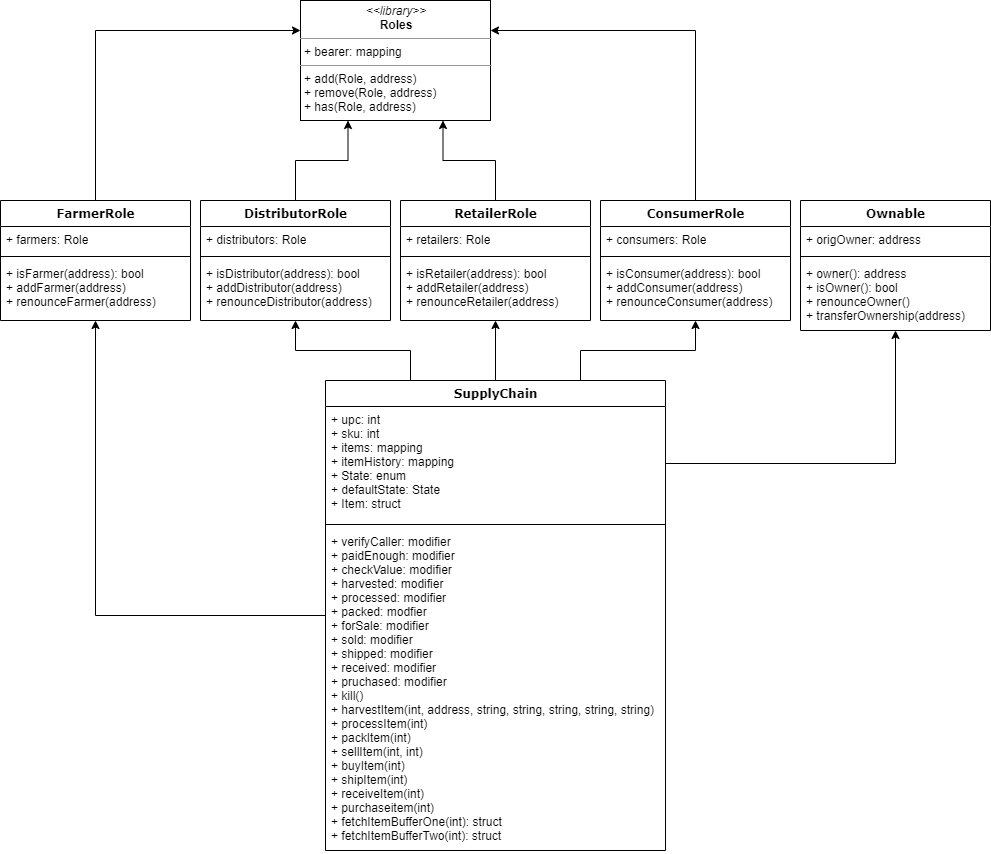

The diagram above was exported from draw.io. Its source (the exported page's mxGraphModel, read from the mxfile embedded in the PNG):
<mxGraphModel dx="2062" dy="724" grid="1" gridSize="10" guides="1" tooltips="1" connect="1" arrows="1" fold="1" page="1" pageScale="1" pageWidth="1100" pageHeight="850" background="#ffffff" math="0" shadow="0">
  <root>
    <mxCell id="0" />
    <mxCell id="1" parent="0" />
    <mxCell id="gOpfiGQM_KFgWRmuKFJa-22" style="edgeStyle=orthogonalEdgeStyle;rounded=0;orthogonalLoop=1;jettySize=auto;html=1;exitX=0.5;exitY=0;exitDx=0;exitDy=0;entryX=0;entryY=0.25;entryDx=0;entryDy=0;" edge="1" parent="1" source="235556782a83e6d0-1" target="b94bc138ca980ef-1">
      <mxGeometry relative="1" as="geometry" />
    </mxCell>
    <mxCell id="235556782a83e6d0-1" value="FarmerRole" style="swimlane;html=1;fontStyle=1;align=center;verticalAlign=top;childLayout=stackLayout;horizontal=1;startSize=26;horizontalStack=0;resizeParent=1;resizeLast=0;collapsible=1;marginBottom=0;swimlaneFillColor=#ffffff;rounded=0;shadow=0;comic=0;labelBackgroundColor=none;strokeWidth=1;fillColor=none;fontFamily=Verdana;fontSize=12" parent="1" vertex="1">
      <mxGeometry x="40" y="250" width="190" height="120" as="geometry" />
    </mxCell>
    <mxCell id="235556782a83e6d0-2" value="+ farmers: Role" style="text;html=1;strokeColor=none;fillColor=none;align=left;verticalAlign=top;spacingLeft=4;spacingRight=4;whiteSpace=wrap;overflow=hidden;rotatable=0;points=[[0,0.5],[1,0.5]];portConstraint=eastwest;" parent="235556782a83e6d0-1" vertex="1">
      <mxGeometry y="26" width="190" height="26" as="geometry" />
    </mxCell>
    <mxCell id="235556782a83e6d0-6" value="" style="line;html=1;strokeWidth=1;fillColor=none;align=left;verticalAlign=middle;spacingTop=-1;spacingLeft=3;spacingRight=3;rotatable=0;labelPosition=right;points=[];portConstraint=eastwest;" parent="235556782a83e6d0-1" vertex="1">
      <mxGeometry y="52" width="190" height="8" as="geometry" />
    </mxCell>
    <mxCell id="235556782a83e6d0-7" value="+ isFarmer(address): bool&lt;br&gt;+ addFarmer(address)&lt;br&gt;+ renounceFarmer(address)" style="text;html=1;strokeColor=none;fillColor=none;align=left;verticalAlign=top;spacingLeft=4;spacingRight=4;whiteSpace=wrap;overflow=hidden;rotatable=0;points=[[0,0.5],[1,0.5]];portConstraint=eastwest;" parent="235556782a83e6d0-1" vertex="1">
      <mxGeometry y="60" width="190" height="60" as="geometry" />
    </mxCell>
    <mxCell id="b94bc138ca980ef-1" value="&lt;p style=&quot;margin: 0px ; margin-top: 4px ; text-align: center&quot;&gt;&lt;i&gt;&amp;lt;&amp;lt;library&amp;gt;&amp;gt;&lt;/i&gt;&lt;br&gt;&lt;b&gt;Roles&lt;/b&gt;&lt;/p&gt;&lt;hr size=&quot;1&quot;&gt;&lt;p style=&quot;margin: 0px ; margin-left: 4px&quot;&gt;+ bearer: mapping&lt;br&gt;&lt;/p&gt;&lt;hr size=&quot;1&quot;&gt;&lt;p style=&quot;margin: 0px ; margin-left: 4px&quot;&gt;+ add(Role, address)&lt;br&gt;+ remove(Role, address)&lt;/p&gt;&lt;p style=&quot;margin: 0px ; margin-left: 4px&quot;&gt;+ has(Role, address)&lt;/p&gt;" style="verticalAlign=top;align=left;overflow=fill;fontSize=12;fontFamily=Helvetica;html=1;rounded=0;shadow=0;comic=0;labelBackgroundColor=none;strokeWidth=1" parent="1" vertex="1">
      <mxGeometry x="340" y="50" width="190" height="120" as="geometry" />
    </mxCell>
    <mxCell id="gOpfiGQM_KFgWRmuKFJa-23" style="edgeStyle=orthogonalEdgeStyle;rounded=0;orthogonalLoop=1;jettySize=auto;html=1;entryX=0.25;entryY=1;entryDx=0;entryDy=0;" edge="1" parent="1" source="gOpfiGQM_KFgWRmuKFJa-6" target="b94bc138ca980ef-1">
      <mxGeometry relative="1" as="geometry" />
    </mxCell>
    <mxCell id="gOpfiGQM_KFgWRmuKFJa-6" value="DistributorRole" style="swimlane;html=1;fontStyle=1;align=center;verticalAlign=top;childLayout=stackLayout;horizontal=1;startSize=26;horizontalStack=0;resizeParent=1;resizeLast=0;collapsible=1;marginBottom=0;swimlaneFillColor=#ffffff;rounded=0;shadow=0;comic=0;labelBackgroundColor=none;strokeWidth=1;fillColor=none;fontFamily=Verdana;fontSize=12" vertex="1" parent="1">
      <mxGeometry x="240" y="250" width="190" height="120" as="geometry" />
    </mxCell>
    <mxCell id="gOpfiGQM_KFgWRmuKFJa-7" value="+ distributors: Role" style="text;html=1;strokeColor=none;fillColor=none;align=left;verticalAlign=top;spacingLeft=4;spacingRight=4;whiteSpace=wrap;overflow=hidden;rotatable=0;points=[[0,0.5],[1,0.5]];portConstraint=eastwest;" vertex="1" parent="gOpfiGQM_KFgWRmuKFJa-6">
      <mxGeometry y="26" width="190" height="26" as="geometry" />
    </mxCell>
    <mxCell id="gOpfiGQM_KFgWRmuKFJa-8" value="" style="line;html=1;strokeWidth=1;fillColor=none;align=left;verticalAlign=middle;spacingTop=-1;spacingLeft=3;spacingRight=3;rotatable=0;labelPosition=right;points=[];portConstraint=eastwest;" vertex="1" parent="gOpfiGQM_KFgWRmuKFJa-6">
      <mxGeometry y="52" width="190" height="8" as="geometry" />
    </mxCell>
    <mxCell id="gOpfiGQM_KFgWRmuKFJa-9" value="+ isDistributor(address): bool&lt;br&gt;+ addDistributor(address)&lt;br&gt;+ renounceDistributor(address)" style="text;html=1;strokeColor=none;fillColor=none;align=left;verticalAlign=top;spacingLeft=4;spacingRight=4;whiteSpace=wrap;overflow=hidden;rotatable=0;points=[[0,0.5],[1,0.5]];portConstraint=eastwest;" vertex="1" parent="gOpfiGQM_KFgWRmuKFJa-6">
      <mxGeometry y="60" width="190" height="60" as="geometry" />
    </mxCell>
    <mxCell id="gOpfiGQM_KFgWRmuKFJa-24" style="edgeStyle=orthogonalEdgeStyle;rounded=0;orthogonalLoop=1;jettySize=auto;html=1;exitX=0.5;exitY=0;exitDx=0;exitDy=0;entryX=0.75;entryY=1;entryDx=0;entryDy=0;" edge="1" parent="1" source="gOpfiGQM_KFgWRmuKFJa-10" target="b94bc138ca980ef-1">
      <mxGeometry relative="1" as="geometry" />
    </mxCell>
    <mxCell id="gOpfiGQM_KFgWRmuKFJa-10" value="RetailerRole" style="swimlane;html=1;fontStyle=1;align=center;verticalAlign=top;childLayout=stackLayout;horizontal=1;startSize=26;horizontalStack=0;resizeParent=1;resizeLast=0;collapsible=1;marginBottom=0;swimlaneFillColor=#ffffff;rounded=0;shadow=0;comic=0;labelBackgroundColor=none;strokeWidth=1;fillColor=none;fontFamily=Verdana;fontSize=12" vertex="1" parent="1">
      <mxGeometry x="440" y="250" width="190" height="120" as="geometry" />
    </mxCell>
    <mxCell id="gOpfiGQM_KFgWRmuKFJa-11" value="+ retailers: Role" style="text;html=1;strokeColor=none;fillColor=none;align=left;verticalAlign=top;spacingLeft=4;spacingRight=4;whiteSpace=wrap;overflow=hidden;rotatable=0;points=[[0,0.5],[1,0.5]];portConstraint=eastwest;" vertex="1" parent="gOpfiGQM_KFgWRmuKFJa-10">
      <mxGeometry y="26" width="190" height="26" as="geometry" />
    </mxCell>
    <mxCell id="gOpfiGQM_KFgWRmuKFJa-12" value="" style="line;html=1;strokeWidth=1;fillColor=none;align=left;verticalAlign=middle;spacingTop=-1;spacingLeft=3;spacingRight=3;rotatable=0;labelPosition=right;points=[];portConstraint=eastwest;" vertex="1" parent="gOpfiGQM_KFgWRmuKFJa-10">
      <mxGeometry y="52" width="190" height="8" as="geometry" />
    </mxCell>
    <mxCell id="gOpfiGQM_KFgWRmuKFJa-13" value="+ isRetailer(address): bool&lt;br&gt;+ addRetailer(address)&lt;br&gt;+ renounceRetailer(address)" style="text;html=1;strokeColor=none;fillColor=none;align=left;verticalAlign=top;spacingLeft=4;spacingRight=4;whiteSpace=wrap;overflow=hidden;rotatable=0;points=[[0,0.5],[1,0.5]];portConstraint=eastwest;" vertex="1" parent="gOpfiGQM_KFgWRmuKFJa-10">
      <mxGeometry y="60" width="190" height="60" as="geometry" />
    </mxCell>
    <mxCell id="gOpfiGQM_KFgWRmuKFJa-25" style="edgeStyle=orthogonalEdgeStyle;rounded=0;orthogonalLoop=1;jettySize=auto;html=1;exitX=0.5;exitY=0;exitDx=0;exitDy=0;entryX=1;entryY=0.25;entryDx=0;entryDy=0;" edge="1" parent="1" source="gOpfiGQM_KFgWRmuKFJa-14" target="b94bc138ca980ef-1">
      <mxGeometry relative="1" as="geometry" />
    </mxCell>
    <mxCell id="gOpfiGQM_KFgWRmuKFJa-14" value="ConsumerRole" style="swimlane;html=1;fontStyle=1;align=center;verticalAlign=top;childLayout=stackLayout;horizontal=1;startSize=26;horizontalStack=0;resizeParent=1;resizeLast=0;collapsible=1;marginBottom=0;swimlaneFillColor=#ffffff;rounded=0;shadow=0;comic=0;labelBackgroundColor=none;strokeWidth=1;fillColor=none;fontFamily=Verdana;fontSize=12" vertex="1" parent="1">
      <mxGeometry x="640" y="250" width="190" height="120" as="geometry" />
    </mxCell>
    <mxCell id="gOpfiGQM_KFgWRmuKFJa-15" value="+ consumers: Role" style="text;html=1;strokeColor=none;fillColor=none;align=left;verticalAlign=top;spacingLeft=4;spacingRight=4;whiteSpace=wrap;overflow=hidden;rotatable=0;points=[[0,0.5],[1,0.5]];portConstraint=eastwest;" vertex="1" parent="gOpfiGQM_KFgWRmuKFJa-14">
      <mxGeometry y="26" width="190" height="26" as="geometry" />
    </mxCell>
    <mxCell id="gOpfiGQM_KFgWRmuKFJa-16" value="" style="line;html=1;strokeWidth=1;fillColor=none;align=left;verticalAlign=middle;spacingTop=-1;spacingLeft=3;spacingRight=3;rotatable=0;labelPosition=right;points=[];portConstraint=eastwest;" vertex="1" parent="gOpfiGQM_KFgWRmuKFJa-14">
      <mxGeometry y="52" width="190" height="8" as="geometry" />
    </mxCell>
    <mxCell id="gOpfiGQM_KFgWRmuKFJa-17" value="+ isConsumer(address): bool&lt;br&gt;+ addConsumer(address)&lt;br&gt;+ renounceConsumer(address)" style="text;html=1;strokeColor=none;fillColor=none;align=left;verticalAlign=top;spacingLeft=4;spacingRight=4;whiteSpace=wrap;overflow=hidden;rotatable=0;points=[[0,0.5],[1,0.5]];portConstraint=eastwest;" vertex="1" parent="gOpfiGQM_KFgWRmuKFJa-14">
      <mxGeometry y="60" width="190" height="60" as="geometry" />
    </mxCell>
    <mxCell id="gOpfiGQM_KFgWRmuKFJa-18" value="Ownable" style="swimlane;html=1;fontStyle=1;align=center;verticalAlign=top;childLayout=stackLayout;horizontal=1;startSize=26;horizontalStack=0;resizeParent=1;resizeLast=0;collapsible=1;marginBottom=0;swimlaneFillColor=#ffffff;rounded=0;shadow=0;comic=0;labelBackgroundColor=none;strokeWidth=1;fillColor=none;fontFamily=Verdana;fontSize=12" vertex="1" parent="1">
      <mxGeometry x="840" y="250" width="190" height="130" as="geometry" />
    </mxCell>
    <mxCell id="gOpfiGQM_KFgWRmuKFJa-19" value="+ origOwner: address" style="text;html=1;strokeColor=none;fillColor=none;align=left;verticalAlign=top;spacingLeft=4;spacingRight=4;whiteSpace=wrap;overflow=hidden;rotatable=0;points=[[0,0.5],[1,0.5]];portConstraint=eastwest;" vertex="1" parent="gOpfiGQM_KFgWRmuKFJa-18">
      <mxGeometry y="26" width="190" height="26" as="geometry" />
    </mxCell>
    <mxCell id="gOpfiGQM_KFgWRmuKFJa-20" value="" style="line;html=1;strokeWidth=1;fillColor=none;align=left;verticalAlign=middle;spacingTop=-1;spacingLeft=3;spacingRight=3;rotatable=0;labelPosition=right;points=[];portConstraint=eastwest;" vertex="1" parent="gOpfiGQM_KFgWRmuKFJa-18">
      <mxGeometry y="52" width="190" height="8" as="geometry" />
    </mxCell>
    <mxCell id="gOpfiGQM_KFgWRmuKFJa-21" value="+ owner(): address&lt;br&gt;+ isOwner(): bool&lt;br&gt;+ renounceOwner()&lt;br&gt;+ transferOwnership(address)" style="text;html=1;strokeColor=none;fillColor=none;align=left;verticalAlign=top;spacingLeft=4;spacingRight=4;whiteSpace=wrap;overflow=hidden;rotatable=0;points=[[0,0.5],[1,0.5]];portConstraint=eastwest;" vertex="1" parent="gOpfiGQM_KFgWRmuKFJa-18">
      <mxGeometry y="60" width="190" height="60" as="geometry" />
    </mxCell>
    <mxCell id="gOpfiGQM_KFgWRmuKFJa-32" style="edgeStyle=orthogonalEdgeStyle;rounded=0;orthogonalLoop=1;jettySize=auto;html=1;" edge="1" parent="1" source="gOpfiGQM_KFgWRmuKFJa-26" target="235556782a83e6d0-1">
      <mxGeometry relative="1" as="geometry" />
    </mxCell>
    <mxCell id="gOpfiGQM_KFgWRmuKFJa-33" style="edgeStyle=orthogonalEdgeStyle;rounded=0;orthogonalLoop=1;jettySize=auto;html=1;exitX=0.25;exitY=0;exitDx=0;exitDy=0;" edge="1" parent="1" source="gOpfiGQM_KFgWRmuKFJa-26" target="gOpfiGQM_KFgWRmuKFJa-6">
      <mxGeometry relative="1" as="geometry" />
    </mxCell>
    <mxCell id="gOpfiGQM_KFgWRmuKFJa-26" value="SupplyChain" style="swimlane;html=1;fontStyle=1;align=center;verticalAlign=top;childLayout=stackLayout;horizontal=1;startSize=26;horizontalStack=0;resizeParent=1;resizeLast=0;collapsible=1;marginBottom=0;swimlaneFillColor=#ffffff;rounded=0;shadow=0;comic=0;labelBackgroundColor=none;strokeWidth=1;fillColor=none;fontFamily=Verdana;fontSize=12" vertex="1" parent="1">
      <mxGeometry x="365" y="430" width="340" height="470" as="geometry" />
    </mxCell>
    <mxCell id="gOpfiGQM_KFgWRmuKFJa-27" value="+ upc: int&lt;br&gt;+ sku: int&lt;br&gt;+ items: mapping&lt;br&gt;+ itemHistory: mapping&lt;br&gt;+ State: enum&lt;br&gt;+ defaultState: State&lt;br&gt;+ Item: struct&lt;br&gt;" style="text;html=1;strokeColor=none;fillColor=none;align=left;verticalAlign=top;spacingLeft=4;spacingRight=4;whiteSpace=wrap;overflow=hidden;rotatable=0;points=[[0,0.5],[1,0.5]];portConstraint=eastwest;" vertex="1" parent="gOpfiGQM_KFgWRmuKFJa-26">
      <mxGeometry y="26" width="340" height="114" as="geometry" />
    </mxCell>
    <mxCell id="gOpfiGQM_KFgWRmuKFJa-28" value="" style="line;html=1;strokeWidth=1;fillColor=none;align=left;verticalAlign=middle;spacingTop=-1;spacingLeft=3;spacingRight=3;rotatable=0;labelPosition=right;points=[];portConstraint=eastwest;" vertex="1" parent="gOpfiGQM_KFgWRmuKFJa-26">
      <mxGeometry y="140" width="340" height="8" as="geometry" />
    </mxCell>
    <mxCell id="gOpfiGQM_KFgWRmuKFJa-29" value="+ verifyCaller: modifier&lt;br&gt;+ paidEnough: modifier&lt;br&gt;+ checkValue: modifier&lt;br&gt;+ harvested: modifier&lt;br&gt;+ processed: modifier&lt;br&gt;+ packed: modfier&lt;br&gt;+ forSale: modifier&lt;br&gt;+ sold: modifier&lt;br&gt;+ shipped: modifier&lt;br&gt;+ received: modifier&lt;br&gt;+ pruchased: modifier&lt;br&gt;+ kill()&lt;br&gt;+ harvestItem(int, address, string, string, string, string, string)&lt;br&gt;+ processItem(int)&lt;br&gt;+ packItem(int)&lt;br&gt;+ sellItem(int, int)&lt;br&gt;+ buyItem(int)&lt;br&gt;+ shipItem(int)&lt;br&gt;+ receiveItem(int)&lt;br&gt;+ purchaseitem(int)&lt;br&gt;+ fetchItemBufferOne(int): struct&lt;br&gt;+ fetchItemBufferTwo(int): struct" style="text;html=1;strokeColor=none;fillColor=none;align=left;verticalAlign=top;spacingLeft=4;spacingRight=4;whiteSpace=wrap;overflow=hidden;rotatable=0;points=[[0,0.5],[1,0.5]];portConstraint=eastwest;" vertex="1" parent="gOpfiGQM_KFgWRmuKFJa-26">
      <mxGeometry y="148" width="340" height="322" as="geometry" />
    </mxCell>
    <mxCell id="gOpfiGQM_KFgWRmuKFJa-34" style="edgeStyle=orthogonalEdgeStyle;rounded=0;orthogonalLoop=1;jettySize=auto;html=1;" edge="1" parent="1" source="gOpfiGQM_KFgWRmuKFJa-26" target="gOpfiGQM_KFgWRmuKFJa-10">
      <mxGeometry relative="1" as="geometry" />
    </mxCell>
    <mxCell id="gOpfiGQM_KFgWRmuKFJa-35" style="edgeStyle=orthogonalEdgeStyle;rounded=0;orthogonalLoop=1;jettySize=auto;html=1;exitX=0.75;exitY=0;exitDx=0;exitDy=0;" edge="1" parent="1" source="gOpfiGQM_KFgWRmuKFJa-26" target="gOpfiGQM_KFgWRmuKFJa-14">
      <mxGeometry relative="1" as="geometry" />
    </mxCell>
    <mxCell id="gOpfiGQM_KFgWRmuKFJa-36" style="edgeStyle=orthogonalEdgeStyle;rounded=0;orthogonalLoop=1;jettySize=auto;html=1;" edge="1" parent="1" source="gOpfiGQM_KFgWRmuKFJa-27" target="gOpfiGQM_KFgWRmuKFJa-18">
      <mxGeometry relative="1" as="geometry" />
    </mxCell>
  </root>
</mxGraphModel>